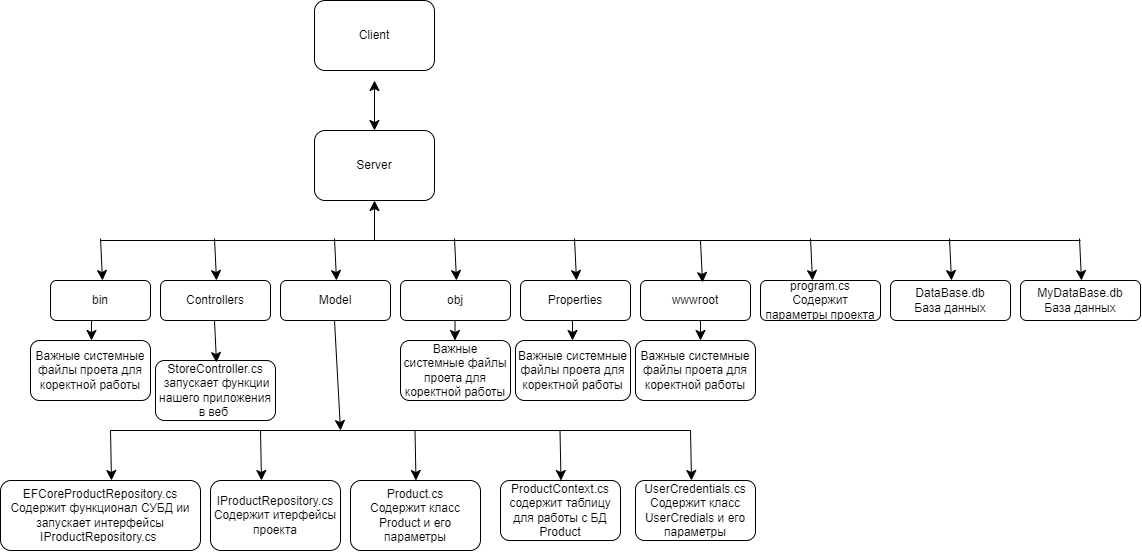

The diagram above was exported from draw.io. Its source (the exported page's mxGraphModel, read from the mxfile embedded in the PNG):
<mxGraphModel dx="2206" dy="1472" grid="1" gridSize="10" guides="1" tooltips="1" connect="1" arrows="1" fold="1" page="1" pageScale="1" pageWidth="827" pageHeight="1169" math="0" shadow="0">
  <root>
    <mxCell id="WIyWlLk6GJQsqaUBKTNV-0" />
    <mxCell id="WIyWlLk6GJQsqaUBKTNV-1" parent="WIyWlLk6GJQsqaUBKTNV-0" />
    <mxCell id="WIyWlLk6GJQsqaUBKTNV-3" value="Server" style="rounded=1;whiteSpace=wrap;html=1;fontSize=12;glass=0;strokeWidth=1;shadow=0;" parent="WIyWlLk6GJQsqaUBKTNV-1" vertex="1">
      <mxGeometry x="584" y="410" width="120" height="70" as="geometry" />
    </mxCell>
    <mxCell id="LCt0hCfpsjZuwYD9-PdK-1" value="Client" style="rounded=1;whiteSpace=wrap;html=1;" vertex="1" parent="WIyWlLk6GJQsqaUBKTNV-1">
      <mxGeometry x="584" y="280" width="120" height="70" as="geometry" />
    </mxCell>
    <mxCell id="LCt0hCfpsjZuwYD9-PdK-5" value="" style="endArrow=classic;startArrow=classic;html=1;rounded=0;fontSize=12;startSize=8;endSize=8;curved=1;exitX=0.5;exitY=0;exitDx=0;exitDy=0;entryX=0.5;entryY=1;entryDx=0;entryDy=0;" edge="1" parent="WIyWlLk6GJQsqaUBKTNV-1" source="WIyWlLk6GJQsqaUBKTNV-3">
      <mxGeometry width="50" height="50" relative="1" as="geometry">
        <mxPoint x="619" y="410" as="sourcePoint" />
        <mxPoint x="644" y="360" as="targetPoint" />
      </mxGeometry>
    </mxCell>
    <mxCell id="LCt0hCfpsjZuwYD9-PdK-6" value="bin" style="rounded=1;whiteSpace=wrap;html=1;" vertex="1" parent="WIyWlLk6GJQsqaUBKTNV-1">
      <mxGeometry x="320" y="560" width="100" height="40" as="geometry" />
    </mxCell>
    <mxCell id="LCt0hCfpsjZuwYD9-PdK-8" value="Controllers" style="rounded=1;whiteSpace=wrap;html=1;" vertex="1" parent="WIyWlLk6GJQsqaUBKTNV-1">
      <mxGeometry x="430" y="560" width="110" height="40" as="geometry" />
    </mxCell>
    <mxCell id="LCt0hCfpsjZuwYD9-PdK-10" value="Model" style="rounded=1;whiteSpace=wrap;html=1;" vertex="1" parent="WIyWlLk6GJQsqaUBKTNV-1">
      <mxGeometry x="550" y="560" width="110" height="40" as="geometry" />
    </mxCell>
    <mxCell id="LCt0hCfpsjZuwYD9-PdK-11" value="obj" style="rounded=1;whiteSpace=wrap;html=1;" vertex="1" parent="WIyWlLk6GJQsqaUBKTNV-1">
      <mxGeometry x="670" y="560" width="110" height="40" as="geometry" />
    </mxCell>
    <mxCell id="LCt0hCfpsjZuwYD9-PdK-12" value="Properties" style="rounded=1;whiteSpace=wrap;html=1;" vertex="1" parent="WIyWlLk6GJQsqaUBKTNV-1">
      <mxGeometry x="790" y="560" width="110" height="40" as="geometry" />
    </mxCell>
    <mxCell id="LCt0hCfpsjZuwYD9-PdK-13" value="wwwroot" style="rounded=1;whiteSpace=wrap;html=1;" vertex="1" parent="WIyWlLk6GJQsqaUBKTNV-1">
      <mxGeometry x="910" y="560" width="110" height="40" as="geometry" />
    </mxCell>
    <mxCell id="LCt0hCfpsjZuwYD9-PdK-15" value="" style="endArrow=classic;html=1;rounded=0;fontSize=12;startSize=8;endSize=8;curved=1;entryX=0.5;entryY=1;entryDx=0;entryDy=0;" edge="1" parent="WIyWlLk6GJQsqaUBKTNV-1" target="WIyWlLk6GJQsqaUBKTNV-3">
      <mxGeometry width="50" height="50" relative="1" as="geometry">
        <mxPoint x="644" y="520" as="sourcePoint" />
        <mxPoint x="669" y="490" as="targetPoint" />
      </mxGeometry>
    </mxCell>
    <mxCell id="LCt0hCfpsjZuwYD9-PdK-16" value="" style="endArrow=none;html=1;rounded=0;fontSize=12;startSize=8;endSize=8;curved=1;" edge="1" parent="WIyWlLk6GJQsqaUBKTNV-1">
      <mxGeometry width="50" height="50" relative="1" as="geometry">
        <mxPoint x="370" y="520" as="sourcePoint" />
        <mxPoint x="1350" y="520" as="targetPoint" />
        <Array as="points" />
      </mxGeometry>
    </mxCell>
    <mxCell id="LCt0hCfpsjZuwYD9-PdK-17" value="" style="endArrow=classic;html=1;rounded=0;fontSize=12;startSize=8;endSize=8;curved=1;entryX=0.564;entryY=0.05;entryDx=0;entryDy=0;entryPerimeter=0;" edge="1" parent="WIyWlLk6GJQsqaUBKTNV-1" target="LCt0hCfpsjZuwYD9-PdK-13">
      <mxGeometry width="50" height="50" relative="1" as="geometry">
        <mxPoint x="970" y="520" as="sourcePoint" />
        <mxPoint x="970" y="550" as="targetPoint" />
      </mxGeometry>
    </mxCell>
    <mxCell id="LCt0hCfpsjZuwYD9-PdK-18" value="" style="endArrow=classic;html=1;rounded=0;fontSize=12;startSize=8;endSize=8;curved=1;entryX=0.564;entryY=0.05;entryDx=0;entryDy=0;entryPerimeter=0;" edge="1" parent="WIyWlLk6GJQsqaUBKTNV-1">
      <mxGeometry width="50" height="50" relative="1" as="geometry">
        <mxPoint x="844" y="518" as="sourcePoint" />
        <mxPoint x="846" y="560" as="targetPoint" />
      </mxGeometry>
    </mxCell>
    <mxCell id="LCt0hCfpsjZuwYD9-PdK-20" value="" style="endArrow=classic;html=1;rounded=0;fontSize=12;startSize=8;endSize=8;curved=1;entryX=0.564;entryY=0.05;entryDx=0;entryDy=0;entryPerimeter=0;" edge="1" parent="WIyWlLk6GJQsqaUBKTNV-1">
      <mxGeometry width="50" height="50" relative="1" as="geometry">
        <mxPoint x="484" y="518" as="sourcePoint" />
        <mxPoint x="486" y="560" as="targetPoint" />
      </mxGeometry>
    </mxCell>
    <mxCell id="LCt0hCfpsjZuwYD9-PdK-21" value="" style="endArrow=classic;html=1;rounded=0;fontSize=12;startSize=8;endSize=8;curved=1;entryX=0.564;entryY=0.05;entryDx=0;entryDy=0;entryPerimeter=0;" edge="1" parent="WIyWlLk6GJQsqaUBKTNV-1">
      <mxGeometry width="50" height="50" relative="1" as="geometry">
        <mxPoint x="370" y="518" as="sourcePoint" />
        <mxPoint x="372" y="560" as="targetPoint" />
      </mxGeometry>
    </mxCell>
    <mxCell id="LCt0hCfpsjZuwYD9-PdK-22" value="" style="endArrow=classic;html=1;rounded=0;fontSize=12;startSize=8;endSize=8;curved=1;entryX=0.564;entryY=0.05;entryDx=0;entryDy=0;entryPerimeter=0;" edge="1" parent="WIyWlLk6GJQsqaUBKTNV-1">
      <mxGeometry width="50" height="50" relative="1" as="geometry">
        <mxPoint x="604" y="518" as="sourcePoint" />
        <mxPoint x="606" y="560" as="targetPoint" />
      </mxGeometry>
    </mxCell>
    <mxCell id="LCt0hCfpsjZuwYD9-PdK-23" value="" style="endArrow=classic;html=1;rounded=0;fontSize=12;startSize=8;endSize=8;curved=1;entryX=0.564;entryY=0.05;entryDx=0;entryDy=0;entryPerimeter=0;" edge="1" parent="WIyWlLk6GJQsqaUBKTNV-1">
      <mxGeometry width="50" height="50" relative="1" as="geometry">
        <mxPoint x="724" y="518" as="sourcePoint" />
        <mxPoint x="726" y="560" as="targetPoint" />
      </mxGeometry>
    </mxCell>
    <mxCell id="LCt0hCfpsjZuwYD9-PdK-24" value="StoreController.cs&lt;div&gt;&amp;nbsp;запускает функции нашего приложения в веб&amp;nbsp;&lt;/div&gt;" style="rounded=1;whiteSpace=wrap;html=1;" vertex="1" parent="WIyWlLk6GJQsqaUBKTNV-1">
      <mxGeometry x="425" y="640" width="120" height="60" as="geometry" />
    </mxCell>
    <mxCell id="LCt0hCfpsjZuwYD9-PdK-25" value="ProductContext.cs&lt;div&gt;содержит таблицу для работы с БД Product&lt;/div&gt;" style="rounded=1;whiteSpace=wrap;html=1;" vertex="1" parent="WIyWlLk6GJQsqaUBKTNV-1">
      <mxGeometry x="770" y="760" width="120" height="60" as="geometry" />
    </mxCell>
    <mxCell id="LCt0hCfpsjZuwYD9-PdK-26" value="Product.cs&lt;div&gt;Содержит класс Product и его параметры&lt;/div&gt;" style="rounded=1;whiteSpace=wrap;html=1;" vertex="1" parent="WIyWlLk6GJQsqaUBKTNV-1">
      <mxGeometry x="620" y="760" width="130" height="70" as="geometry" />
    </mxCell>
    <mxCell id="LCt0hCfpsjZuwYD9-PdK-27" value="IProductRepository.cs&lt;div&gt;Содержит итерфейсы проекта&lt;/div&gt;" style="rounded=1;whiteSpace=wrap;html=1;" vertex="1" parent="WIyWlLk6GJQsqaUBKTNV-1">
      <mxGeometry x="480" y="760" width="130" height="70" as="geometry" />
    </mxCell>
    <mxCell id="LCt0hCfpsjZuwYD9-PdK-28" value="EFCoreProductRepository.cs&lt;div&gt;Содержит функционал СУБД ии запускает интерфейсы IProductRepository.cs&lt;span style=&quot;background-color: initial;&quot;&gt;&amp;nbsp;&lt;/span&gt;&lt;/div&gt;" style="rounded=1;whiteSpace=wrap;html=1;" vertex="1" parent="WIyWlLk6GJQsqaUBKTNV-1">
      <mxGeometry x="270" y="760" width="200" height="70" as="geometry" />
    </mxCell>
    <mxCell id="LCt0hCfpsjZuwYD9-PdK-29" value="UserCredentials.cs&lt;div&gt;Cодержит класс UserCredials и его параметры&lt;/div&gt;" style="rounded=1;whiteSpace=wrap;html=1;" vertex="1" parent="WIyWlLk6GJQsqaUBKTNV-1">
      <mxGeometry x="905" y="760" width="120" height="60" as="geometry" />
    </mxCell>
    <mxCell id="LCt0hCfpsjZuwYD9-PdK-30" value="" style="endArrow=classic;html=1;rounded=0;fontSize=12;startSize=8;endSize=8;curved=1;entryX=0.564;entryY=0.05;entryDx=0;entryDy=0;entryPerimeter=0;" edge="1" parent="WIyWlLk6GJQsqaUBKTNV-1">
      <mxGeometry width="50" height="50" relative="1" as="geometry">
        <mxPoint x="484" y="600" as="sourcePoint" />
        <mxPoint x="486" y="642" as="targetPoint" />
      </mxGeometry>
    </mxCell>
    <mxCell id="LCt0hCfpsjZuwYD9-PdK-31" value="" style="endArrow=classic;html=1;rounded=0;fontSize=12;startSize=8;endSize=8;curved=1;" edge="1" parent="WIyWlLk6GJQsqaUBKTNV-1">
      <mxGeometry width="50" height="50" relative="1" as="geometry">
        <mxPoint x="604" y="600" as="sourcePoint" />
        <mxPoint x="610" y="710" as="targetPoint" />
      </mxGeometry>
    </mxCell>
    <mxCell id="LCt0hCfpsjZuwYD9-PdK-32" value="" style="endArrow=none;html=1;rounded=0;fontSize=12;startSize=8;endSize=8;curved=1;" edge="1" parent="WIyWlLk6GJQsqaUBKTNV-1">
      <mxGeometry width="50" height="50" relative="1" as="geometry">
        <mxPoint x="380" y="710" as="sourcePoint" />
        <mxPoint x="960" y="710" as="targetPoint" />
        <Array as="points" />
      </mxGeometry>
    </mxCell>
    <mxCell id="LCt0hCfpsjZuwYD9-PdK-33" value="" style="endArrow=classic;html=1;rounded=0;fontSize=12;startSize=8;endSize=8;curved=1;entryX=0.5;entryY=0;entryDx=0;entryDy=0;" edge="1" parent="WIyWlLk6GJQsqaUBKTNV-1">
      <mxGeometry width="50" height="50" relative="1" as="geometry">
        <mxPoint x="960" y="710" as="sourcePoint" />
        <mxPoint x="961" y="760" as="targetPoint" />
      </mxGeometry>
    </mxCell>
    <mxCell id="LCt0hCfpsjZuwYD9-PdK-34" value="" style="endArrow=classic;html=1;rounded=0;fontSize=12;startSize=8;endSize=8;curved=1;entryX=0.5;entryY=0;entryDx=0;entryDy=0;" edge="1" parent="WIyWlLk6GJQsqaUBKTNV-1">
      <mxGeometry width="50" height="50" relative="1" as="geometry">
        <mxPoint x="380" y="710" as="sourcePoint" />
        <mxPoint x="381" y="760" as="targetPoint" />
      </mxGeometry>
    </mxCell>
    <mxCell id="LCt0hCfpsjZuwYD9-PdK-35" value="" style="endArrow=classic;html=1;rounded=0;fontSize=12;startSize=8;endSize=8;curved=1;entryX=0.5;entryY=0;entryDx=0;entryDy=0;" edge="1" parent="WIyWlLk6GJQsqaUBKTNV-1">
      <mxGeometry width="50" height="50" relative="1" as="geometry">
        <mxPoint x="530" y="710" as="sourcePoint" />
        <mxPoint x="531" y="760" as="targetPoint" />
      </mxGeometry>
    </mxCell>
    <mxCell id="LCt0hCfpsjZuwYD9-PdK-36" value="" style="endArrow=classic;html=1;rounded=0;fontSize=12;startSize=8;endSize=8;curved=1;entryX=0.5;entryY=0;entryDx=0;entryDy=0;" edge="1" parent="WIyWlLk6GJQsqaUBKTNV-1">
      <mxGeometry width="50" height="50" relative="1" as="geometry">
        <mxPoint x="684.5" y="710" as="sourcePoint" />
        <mxPoint x="685.5" y="760" as="targetPoint" />
      </mxGeometry>
    </mxCell>
    <mxCell id="LCt0hCfpsjZuwYD9-PdK-37" value="" style="endArrow=classic;html=1;rounded=0;fontSize=12;startSize=8;endSize=8;curved=1;entryX=0.5;entryY=0;entryDx=0;entryDy=0;" edge="1" parent="WIyWlLk6GJQsqaUBKTNV-1">
      <mxGeometry width="50" height="50" relative="1" as="geometry">
        <mxPoint x="829.5" y="710" as="sourcePoint" />
        <mxPoint x="830.5" y="760" as="targetPoint" />
      </mxGeometry>
    </mxCell>
    <mxCell id="LCt0hCfpsjZuwYD9-PdK-38" value="Важные системные файлы проета для коректной работы" style="rounded=1;whiteSpace=wrap;html=1;" vertex="1" parent="WIyWlLk6GJQsqaUBKTNV-1">
      <mxGeometry x="670" y="620" width="110" height="60" as="geometry" />
    </mxCell>
    <mxCell id="LCt0hCfpsjZuwYD9-PdK-39" value="Важные системные файлы проета для коректной работы" style="rounded=1;whiteSpace=wrap;html=1;" vertex="1" parent="WIyWlLk6GJQsqaUBKTNV-1">
      <mxGeometry x="300" y="620" width="120" height="60" as="geometry" />
    </mxCell>
    <mxCell id="LCt0hCfpsjZuwYD9-PdK-40" value="Важные системные файлы проета для коректной работы" style="rounded=1;whiteSpace=wrap;html=1;" vertex="1" parent="WIyWlLk6GJQsqaUBKTNV-1">
      <mxGeometry x="905" y="620" width="120" height="60" as="geometry" />
    </mxCell>
    <mxCell id="LCt0hCfpsjZuwYD9-PdK-41" value="Важные системные файлы проета для коректной работы" style="rounded=1;whiteSpace=wrap;html=1;" vertex="1" parent="WIyWlLk6GJQsqaUBKTNV-1">
      <mxGeometry x="785" y="620" width="115" height="60" as="geometry" />
    </mxCell>
    <mxCell id="LCt0hCfpsjZuwYD9-PdK-43" value="" style="endArrow=classic;html=1;rounded=0;fontSize=12;startSize=8;endSize=8;curved=1;entryX=0.564;entryY=0.05;entryDx=0;entryDy=0;entryPerimeter=0;" edge="1" parent="WIyWlLk6GJQsqaUBKTNV-1">
      <mxGeometry width="50" height="50" relative="1" as="geometry">
        <mxPoint x="361" y="600" as="sourcePoint" />
        <mxPoint x="361" y="620" as="targetPoint" />
      </mxGeometry>
    </mxCell>
    <mxCell id="LCt0hCfpsjZuwYD9-PdK-44" value="" style="endArrow=classic;html=1;rounded=0;fontSize=12;startSize=8;endSize=8;curved=1;entryX=0.564;entryY=0.05;entryDx=0;entryDy=0;entryPerimeter=0;" edge="1" parent="WIyWlLk6GJQsqaUBKTNV-1">
      <mxGeometry width="50" height="50" relative="1" as="geometry">
        <mxPoint x="724.5" y="600" as="sourcePoint" />
        <mxPoint x="724.5" y="620" as="targetPoint" />
      </mxGeometry>
    </mxCell>
    <mxCell id="LCt0hCfpsjZuwYD9-PdK-45" value="" style="endArrow=classic;html=1;rounded=0;fontSize=12;startSize=8;endSize=8;curved=1;entryX=0.564;entryY=0.05;entryDx=0;entryDy=0;entryPerimeter=0;" edge="1" parent="WIyWlLk6GJQsqaUBKTNV-1">
      <mxGeometry width="50" height="50" relative="1" as="geometry">
        <mxPoint x="842" y="600" as="sourcePoint" />
        <mxPoint x="842" y="620" as="targetPoint" />
      </mxGeometry>
    </mxCell>
    <mxCell id="LCt0hCfpsjZuwYD9-PdK-46" value="" style="endArrow=classic;html=1;rounded=0;fontSize=12;startSize=8;endSize=8;curved=1;entryX=0.564;entryY=0.05;entryDx=0;entryDy=0;entryPerimeter=0;" edge="1" parent="WIyWlLk6GJQsqaUBKTNV-1">
      <mxGeometry width="50" height="50" relative="1" as="geometry">
        <mxPoint x="970" y="600" as="sourcePoint" />
        <mxPoint x="970" y="620" as="targetPoint" />
      </mxGeometry>
    </mxCell>
    <mxCell id="LCt0hCfpsjZuwYD9-PdK-47" value="program.cs&lt;div&gt;Содержит параметры проекта&lt;/div&gt;" style="rounded=1;whiteSpace=wrap;html=1;" vertex="1" parent="WIyWlLk6GJQsqaUBKTNV-1">
      <mxGeometry x="1030" y="560" width="120" height="40" as="geometry" />
    </mxCell>
    <mxCell id="LCt0hCfpsjZuwYD9-PdK-48" value="" style="endArrow=classic;html=1;rounded=0;fontSize=12;startSize=8;endSize=8;curved=1;entryX=0.564;entryY=0.05;entryDx=0;entryDy=0;entryPerimeter=0;" edge="1" parent="WIyWlLk6GJQsqaUBKTNV-1">
      <mxGeometry width="50" height="50" relative="1" as="geometry">
        <mxPoint x="1080" y="518" as="sourcePoint" />
        <mxPoint x="1082" y="560" as="targetPoint" />
      </mxGeometry>
    </mxCell>
    <mxCell id="LCt0hCfpsjZuwYD9-PdK-49" value="DataBase.db&lt;div&gt;База данных&lt;/div&gt;" style="rounded=1;whiteSpace=wrap;html=1;" vertex="1" parent="WIyWlLk6GJQsqaUBKTNV-1">
      <mxGeometry x="1160" y="560" width="120" height="40" as="geometry" />
    </mxCell>
    <mxCell id="LCt0hCfpsjZuwYD9-PdK-50" value="MyDataBase.db&lt;div&gt;База данных&lt;/div&gt;" style="rounded=1;whiteSpace=wrap;html=1;" vertex="1" parent="WIyWlLk6GJQsqaUBKTNV-1">
      <mxGeometry x="1290" y="560" width="120" height="40" as="geometry" />
    </mxCell>
    <mxCell id="LCt0hCfpsjZuwYD9-PdK-51" value="" style="endArrow=classic;html=1;rounded=0;fontSize=12;startSize=8;endSize=8;curved=1;entryX=0.564;entryY=0.05;entryDx=0;entryDy=0;entryPerimeter=0;" edge="1" parent="WIyWlLk6GJQsqaUBKTNV-1">
      <mxGeometry width="50" height="50" relative="1" as="geometry">
        <mxPoint x="1219" y="518" as="sourcePoint" />
        <mxPoint x="1221" y="560" as="targetPoint" />
      </mxGeometry>
    </mxCell>
    <mxCell id="LCt0hCfpsjZuwYD9-PdK-52" value="" style="endArrow=classic;html=1;rounded=0;fontSize=12;startSize=8;endSize=8;curved=1;entryX=0.564;entryY=0.05;entryDx=0;entryDy=0;entryPerimeter=0;" edge="1" parent="WIyWlLk6GJQsqaUBKTNV-1">
      <mxGeometry width="50" height="50" relative="1" as="geometry">
        <mxPoint x="1349" y="518" as="sourcePoint" />
        <mxPoint x="1351" y="560" as="targetPoint" />
      </mxGeometry>
    </mxCell>
  </root>
</mxGraphModel>